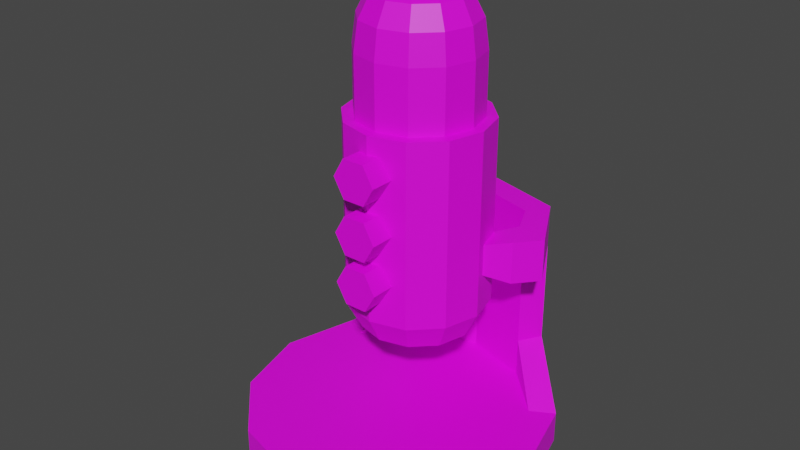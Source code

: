 # Source: Microphone.blend  (saved by Blender 3.4.6; exported with 4.5.12 LTS)
import bpy
from mathutils import Matrix  # noqa: F401  (used for matrix-valued properties, if any)

bpy.ops.wm.read_factory_settings(use_empty=True)
scene = bpy.context.scene
scene.name = 'Scene'

# ---- collections
col_collection = bpy.data.collections.new('Collection'); scene.collection.children.link(col_collection)

# ---- images (referenced by path relative to the original .blend; pixels are not part of the script)
import os
ASSET_DIR = os.environ.get("B2B_ASSET_DIR", "")  # directory of the original .blend (textures are referenced by path, not embedded)
HERE = os.path.dirname(os.path.abspath(__file__))  # packed textures are extracted next to this script under _unpacked/

def load_image(name, relpath, width, height, colorspace="sRGB"):
    """Load a texture the original file referenced (path relative to the .blend, or extracted next to this script)."""
    p = next((c for c in (os.path.join(HERE, relpath), os.path.join(ASSET_DIR, relpath)) if relpath and os.path.exists(c)), "")
    if p:
        img = bpy.data.images.load(p, check_existing=True)
        img.name = name
    else:  # same state as the original file: an image datablock whose file is absent (Cycles renders it pink)
        img = bpy.data.images.new(name, width, height)
        img.source = "FILE"
        img.filepath = "//" + (relpath or name)
    img.colorspace_settings.name = colorspace
    return img
img_mastercolor_png = load_image('MasterColor.png', 'MasterColor.png', 1024, 1024, 'sRGB')

# ---- materials (node trees are filled in below, after node groups)
mat_material_001 = bpy.data.materials.new('Material.001')
mat_material_001.use_transparent_shadow = False

# ---- material node trees
mat_material_001.use_nodes = True; mat_material_001.node_tree.nodes.clear()
_N = mat_material_001.node_tree.nodes; _L = mat_material_001.node_tree.links
n0 = _N.new('ShaderNodeBsdfPrincipled'); n0.name = 'Principled BSDF'; n0.location = (10, 300)
n0.distribution = 'GGX'
n0.subsurface_method = 'RANDOM_WALK_SKIN'
n0.inputs[3].default_value = 1.45
n0.inputs[27].default_value = (0.0, 0.0, 0.0, 1.0)
n0.inputs[28].default_value = 1.0
n1 = _N.new('ShaderNodeOutputMaterial'); n1.name = 'Material Output'; n1.location = (300, 300)
n2 = _N.new('ShaderNodeTexImage'); n2.name = 'Image Texture'; n2.location = (-361, 140)
n2.image = img_mastercolor_png
_L.new(n0.outputs[0], n1.inputs[0])
_L.new(n2.outputs[0], n0.inputs[0])
n1.is_active_output = True

# ---- world
world_world = bpy.data.worlds.new('World'); scene.world = world_world
world_world.use_nodes = True; world_world.node_tree.nodes.clear()
_N = world_world.node_tree.nodes; _L = world_world.node_tree.links
n0 = _N.new('ShaderNodeOutputWorld'); n0.name = 'World Output'; n0.location = (300, 300)
n1 = _N.new('ShaderNodeBackground'); n1.name = 'Background'; n1.location = (10, 300)
n1.inputs[0].default_value = (0.05088, 0.05088, 0.05088, 1.0)
_L.new(n1.outputs[0], n0.inputs[0])
n0.is_active_output = True
world_world.color = (0.05088, 0.05088, 0.05088)
world_world.use_sun_shadow = False
world_world.sun_shadow_jitter_overblur = 0.0

# ---- meshes
me_cylinder = bpy.data.meshes.new('Cylinder')
me_cylinder.from_pydata([(0.8479, -0.1521, 5.96e-08), (-0.1521, -0.1521, 0.1044), (0.7139, -0.6521, 5.96e-08), (0.3479, -1.018, 5.96e-08), (-0.1521, -1.152, 5.96e-08), (-0.6521, -1.018, 5.96e-08), (-1.018, -0.6521, 5.96e-08), (-1.152, -0.1521, 5.96e-08), (-1.018, 0.3479, 5.96e-08), (-0.6521, 0.7139, 5.96e-08), (-0.1521, 0.8479, 5.96e-08), (0.3479, 0.7139, 5.96e-08), (0.7139, 0.3479, 5.96e-08), (0.7139, -0.6521, 0.1044), (0.8479, -0.1521, 0.1044), (0.3479, -1.018, 0.1044), (-0.1521, -1.152, 0.1044), (-0.6521, -1.018, 0.1044), (-1.018, -0.6521, 0.1044), (-1.152, -0.1521, 0.1044), (-1.018, 0.3479, 0.1044), (-0.6521, 0.7139, 0.1044), (-0.1521, 0.8479, 0.1044), (0.3479, 0.7139, 0.1044), (0.7139, 0.3479, 0.1044), (0.5646, -0.5659, 0.1044), (0.6755, -0.1521, 0.1044), (0.2617, -0.8688, 0.1044), (-0.1521, -0.9796, 0.1044), (-0.5659, -0.8688, 0.1044), (-0.8688, -0.5659, 0.1044), (-0.9796, -0.1521, 0.1044), (-0.8688, 0.2617, 0.1044), (-0.5659, 0.5646, 0.1044), (-0.1521, 0.6755, 0.1044), (0.2617, 0.5646, 0.1044), (0.5646, 0.2617, 0.1044), (-0.6521, 0.7139, 0.2291), (-0.1521, 0.8479, 0.2291), (0.3479, 0.7139, 0.2291), (-0.5659, 0.5646, 0.2291), (-0.1521, 0.6755, 0.2291), (0.2617, 0.5646, 0.2291), (-0.1521, 0.8479, 0.7078), (-0.6521, 0.7139, 0.7078), (0.3479, 0.7139, 0.7078), (-0.1521, 0.6755, 0.7078), (-0.5659, 0.5646, 0.7078), (0.2617, 0.5646, 0.7078), (-0.1521, 0.8479, 0.5698), (0.3479, 0.7139, 0.5698), (0.2617, 0.5646, 0.5698), (-0.5659, 0.5646, 0.5698), (-0.6521, 0.7139, 0.5698), (-0.1521, 0.6755, 0.5698), (-0.7487, 0.163, 0.7078), (-0.873, 0.3123, 0.7078), (0.4445, 0.163, 0.7078), (0.5688, 0.3123, 0.7078), (-0.7487, 0.163, 0.5698), (0.5688, 0.3123, 0.5698), (0.4445, 0.163, 0.5698), (-0.873, 0.3123, 0.5698), (-0.7625, 0.5131, 0.7078), (-0.6573, 0.3638, 0.7078), (-0.6573, 0.3638, 0.5698), (-0.7625, 0.5131, 0.5698), (0.3531, 0.3638, 0.7078), (0.4584, 0.5131, 0.7078), (0.4584, 0.5131, 0.5698), (0.3531, 0.3638, 0.5698), (-0.5179, 0.0457, 0.5965), (-0.5179, 0.0457, 0.6811), (0.2137, 0.0457, 0.6811), (0.2137, 0.0457, 0.5965), (0.1576, 0.1688, 0.6811), (0.1576, 0.1688, 0.5965), (-0.4618, 0.1688, 0.6811), (-0.4618, 0.1688, 0.5965), (0.2392, 0.0205, 1.063), (0.1868, -0.1751, 1.063), (0.04354, -0.3183, 1.063), (-0.1521, -0.3708, 1.063), (-0.3477, -0.3183, 1.063), (-0.4909, -0.1751, 1.063), (-0.5433, 0.0205, 1.063), (-0.4909, 0.2161, 1.063), (-0.3477, 0.3593, 1.063), (-0.1521, 0.4118, 1.063), (0.04354, 0.3593, 1.063), (0.1868, 0.2161, 1.063), (0.218, 0.0205, 0.3752), (0.3092, 0.0205, 0.4633), (0.1684, -0.1645, 0.3752), (0.2474, -0.2101, 0.4633), (0.03293, -0.3, 0.3752), (0.07854, -0.379, 0.4633), (-0.1521, -0.3495, 0.3752), (-0.1521, -0.4408, 0.4633), (-0.3371, -0.3, 0.3752), (-0.3827, -0.379, 0.4633), (-0.4726, -0.1645, 0.3752), (-0.5516, -0.2101, 0.4633), (-0.5221, 0.0205, 0.3752), (-0.6134, 0.0205, 0.4633), (-0.4726, 0.2055, 0.3752), (-0.5516, 0.2511, 0.4633), (-0.3371, 0.341, 0.3752), (-0.3827, 0.42, 0.4633), (-0.1521, 0.3905, 0.3752), (-0.1521, 0.4818, 0.4633), (0.03293, 0.341, 0.3752), (0.07854, 0.42, 0.4633), (0.1684, 0.2055, 0.3752), (0.2474, 0.2511, 0.4633), (0.2474, -0.2101, 1.063), (0.3092, 0.0205, 1.063), (0.07854, -0.379, 1.063), (-0.1521, -0.4408, 1.063), (-0.3827, -0.379, 1.063), (-0.5516, -0.2101, 1.063), (-0.6134, 0.0205, 1.063), (-0.5516, 0.2511, 1.063), (-0.3827, 0.42, 1.063), (-0.1521, 0.4818, 1.063), (0.07854, 0.42, 1.063), (0.2474, 0.2511, 1.063), (-0.1521, 0.0205, 1.462), (0.1868, -0.1751, 1.262), (0.1036, -0.1271, 1.423), (0.1645, -0.1623, 1.355), (0.2392, 0.0205, 1.262), (0.2134, 0.0205, 1.355), (0.1431, 0.0205, 1.423), (0.04354, -0.3183, 1.262), (-0.004494, -0.2351, 1.423), (0.03067, -0.296, 1.355), (-0.1521, -0.3708, 1.262), (-0.1521, -0.2747, 1.423), (-0.1521, -0.345, 1.355), (-0.3477, -0.3183, 1.262), (-0.2997, -0.2351, 1.423), (-0.3348, -0.296, 1.355), (-0.4909, -0.1751, 1.262), (-0.4077, -0.1271, 1.423), (-0.4686, -0.1623, 1.355), (-0.5433, 0.0205, 1.262), (-0.4473, 0.0205, 1.423), (-0.5176, 0.0205, 1.355), (-0.4909, 0.2161, 1.262), (-0.4077, 0.1681, 1.423), (-0.4686, 0.2033, 1.355), (-0.3477, 0.3593, 1.262), (-0.2997, 0.2761, 1.423), (-0.3348, 0.3371, 1.355), (-0.1521, 0.4118, 1.262), (-0.1521, 0.3157, 1.423), (-0.1521, 0.386, 1.355), (0.04354, 0.3593, 1.262), (-0.004494, 0.2761, 1.423), (0.03067, 0.3371, 1.355), (0.1868, 0.2161, 1.262), (0.1036, 0.1681, 1.423), (0.1645, 0.2033, 1.355), (0.04703, 0.0205, 1.448), (0.02036, -0.07906, 1.448), (-0.05253, -0.1519, 1.448), (-0.1521, -0.1786, 1.448), (-0.2517, -0.1519, 1.448), (-0.3245, -0.07906, 1.448), (-0.3512, 0.0205, 1.448), (-0.3245, 0.1201, 1.448), (-0.2517, 0.1929, 1.448), (-0.1521, 0.2196, 1.448), (-0.05253, 0.1929, 1.448), (0.02036, 0.1201, 1.448), (-0.007219, -0.5579, 0.7633), (-0.007219, -0.2682, 0.7633), (-0.007219, -0.2682, 0.9412), (-0.007219, -0.5579, 0.9412), (-0.07965, -0.2682, 0.8785), (-0.07965, -0.5579, 0.8785), (-0.2245, -0.2682, 0.8785), (-0.2245, -0.5579, 0.8785), (-0.297, -0.2682, 0.9412), (-0.297, -0.5579, 0.9412), (-0.2245, -0.2682, 1.004), (-0.2245, -0.5579, 1.004), (-0.07965, -0.2682, 1.004), (-0.07965, -0.5579, 1.004), (-0.07965, -0.2682, 0.7006), (-0.07965, -0.5579, 0.7006), (-0.2245, -0.2682, 0.7006), (-0.2245, -0.5579, 0.7006), (-0.297, -0.2682, 0.7633), (-0.297, -0.5579, 0.7633), (-0.2245, -0.2682, 0.8261), (-0.2245, -0.5579, 0.8261), (-0.07965, -0.2682, 0.8261), (-0.07965, -0.5579, 0.8261), (-0.007219, -0.5579, 0.6008), (-0.007219, -0.2682, 0.6008), (-0.07965, -0.2682, 0.5381), (-0.07965, -0.5579, 0.5381), (-0.2245, -0.2682, 0.5381), (-0.2245, -0.5579, 0.5381), (-0.297, -0.2682, 0.6008), (-0.297, -0.5579, 0.6008), (-0.2245, -0.2682, 0.6636), (-0.2245, -0.5579, 0.6636), (-0.07965, -0.2682, 0.6636), (-0.07965, -0.5579, 0.6636)], [], [(0, 14, 13, 2), (2, 13, 15, 3), (3, 15, 16, 4), (4, 16, 17, 5), (5, 17, 18, 6), (6, 18, 19, 7), (7, 19, 20, 8), (8, 20, 21, 9), (9, 21, 22, 10), (10, 22, 23, 11), (11, 23, 24, 12), (12, 24, 14, 0), (0, 2, 3, 4, 5, 6, 7, 8, 9, 10, 11, 12), (26, 25, 13, 14), (25, 27, 15, 13), (27, 28, 16, 15), (28, 29, 17, 16), (29, 30, 18, 17), (30, 31, 19, 18), (31, 32, 20, 19), (24, 23, 39), (36, 24, 39, 42), (34, 35, 42, 41), (20, 32, 40, 37), (36, 26, 14, 24), (1, 25, 26), (1, 27, 25), (1, 28, 27), (1, 29, 28), (1, 30, 29), (1, 31, 30), (1, 32, 31), (1, 33, 32), (1, 34, 33), (1, 35, 34), (1, 36, 35), (1, 26, 36), (64, 63, 56, 55), (50, 49, 43, 45), (23, 22, 38, 39), (35, 36, 42), (22, 21, 37, 38), (32, 33, 40), (21, 20, 37), (33, 34, 41, 40), (47, 46, 43, 44), (46, 48, 45, 43), (68, 67, 57, 58), (52, 54, 46, 47), (49, 53, 44, 43), (54, 51, 48, 46), (41, 42, 51, 54), (38, 37, 53, 49), (40, 41, 54, 52), (37, 40, 52, 53), (39, 38, 49, 50), (42, 39, 50, 51), (61, 60, 58, 57), (62, 59, 55, 56), (69, 68, 58, 60), (70, 61, 74, 76), (63, 66, 62, 56), (61, 57, 73, 74), (70, 69, 60, 61), (66, 65, 59, 62), (53, 52, 65, 66), (44, 53, 66, 63), (52, 47, 64, 65), (47, 44, 63, 64), (51, 50, 69, 70), (48, 51, 70, 67), (50, 45, 68, 69), (45, 48, 67, 68), (78, 77, 72, 71), (75, 76, 74, 73), (55, 59, 71, 72), (65, 64, 77, 78), (67, 70, 76, 75), (59, 65, 78, 71), (57, 67, 75, 73), (64, 55, 72, 77), (114, 126, 116, 92), (96, 117, 118, 98), (98, 118, 119, 100), (100, 119, 120, 102), (102, 120, 121, 104), (104, 121, 122, 106), (106, 122, 123, 108), (108, 123, 124, 110), (110, 124, 125, 112), (112, 125, 126, 114), (79, 90, 161, 131), (94, 115, 117, 96), (92, 116, 115, 94), (92, 94, 93, 91), (94, 96, 95, 93), (96, 98, 97, 95), (98, 100, 99, 97), (100, 102, 101, 99), (102, 104, 103, 101), (104, 106, 105, 103), (106, 108, 107, 105), (108, 110, 109, 107), (110, 112, 111, 109), (112, 114, 113, 111), (114, 92, 91, 113), (91, 93, 95, 97, 99, 101, 103, 105, 107, 109, 111, 113), (79, 80, 115, 116), (80, 81, 117, 115), (81, 82, 118, 117), (82, 83, 119, 118), (83, 84, 120, 119), (84, 85, 121, 120), (85, 86, 122, 121), (86, 87, 123, 122), (87, 88, 124, 123), (88, 89, 125, 124), (89, 90, 126, 125), (90, 79, 116, 126), (81, 80, 128, 134), (88, 87, 152, 155), (85, 84, 143, 146), (82, 81, 134, 137), (80, 79, 131, 128), (89, 88, 155, 158), (86, 85, 146, 149), (83, 82, 137, 140), (90, 89, 158, 161), (87, 86, 149, 152), (84, 83, 140, 143), (128, 131, 132, 130), (130, 132, 133, 129), (129, 133, 164, 165), (134, 128, 130, 136), (136, 130, 129, 135), (135, 129, 165, 166), (137, 134, 136, 139), (139, 136, 135, 138), (138, 135, 166, 167), (140, 137, 139, 142), (142, 139, 138, 141), (141, 138, 167, 168), (143, 140, 142, 145), (145, 142, 141, 144), (144, 141, 168, 169), (146, 143, 145, 148), (148, 145, 144, 147), (147, 144, 169, 170), (149, 146, 148, 151), (151, 148, 147, 150), (150, 147, 170, 171), (152, 149, 151, 154), (154, 151, 150, 153), (153, 150, 171, 172), (155, 152, 154, 157), (157, 154, 153, 156), (156, 153, 172, 173), (158, 155, 157, 160), (160, 157, 156, 159), (159, 156, 173, 174), (161, 158, 160, 163), (163, 160, 159, 162), (162, 159, 174, 175), (131, 161, 163, 132), (132, 163, 162, 133), (133, 162, 175, 164), (127, 165, 164), (127, 166, 165), (127, 167, 166), (127, 168, 167), (127, 169, 168), (127, 170, 169), (127, 171, 170), (127, 172, 171), (127, 173, 172), (127, 174, 173), (127, 175, 174), (127, 164, 175), (206, 207, 209, 208), (191, 176, 199, 197, 195, 193), (178, 179, 181, 180), (201, 202, 204, 206, 208, 210), (194, 195, 197, 196), (180, 181, 183, 182), (177, 190, 192, 194, 196, 198), (192, 193, 195, 194), (182, 183, 185, 184), (198, 199, 176, 177), (190, 191, 193, 192), (184, 185, 187, 186), (181, 179, 189, 187, 185, 183), (177, 176, 191, 190), (186, 187, 189, 188), (203, 200, 211, 209, 207, 205), (196, 197, 199, 198), (188, 189, 179, 178), (178, 180, 182, 184, 186, 188), (204, 205, 207, 206), (210, 211, 200, 201), (202, 203, 205, 204), (201, 200, 203, 202), (208, 209, 211, 210)])
_uv = me_cylinder.uv_layers.new(name='UVMap')
_uv.uv.foreach_set('vector', [0.4192, 0.7251, 0.4192, 0.7415, 0.4164, 0.7415, 0.4164, 0.7251, 0.4164, 0.7251, 0.4164, 0.7415, 0.4137, 0.7415, 0.4137, 0.7251, 0.4137, 0.7251, 0.4137, 0.7415, 0.411, 0.7415, 0.411, 0.7251, 0.411, 0.7251, 0.411, 0.7415, 0.4082, 0.7415, 0.4082, 0.7251, 0.4082, 0.7251, 0.4082, 0.7415, 0.4055, 0.7415, 0.4055, 0.7251, 0.4055, 0.7251, 0.4055, 0.7415, 0.4028, 0.7415, 0.4028, 0.7251, 0.4028, 0.7251, 0.4028, 0.7415, 0.4, 0.7415, 0.4, 0.7251, 0.4, 0.7251, 0.4, 0.7415, 0.3973, 0.7415, 0.3973, 0.7251, 0.3973, 0.7251, 0.3973, 0.7415, 0.3946, 0.7415, 0.3946, 0.7251, 0.3946, 0.7251, 0.3946, 0.7415, 0.3918, 0.7415, 0.3918, 0.7251, 0.3918, 0.7251, 0.3918, 0.7415, 0.3891, 0.7415, 0.3891, 0.7251, 0.3891, 0.7251, 0.3891, 0.7415, 0.3864, 0.7415, 0.3864, 0.7251, 0.411, 0.7247, 0.4149, 0.7237, 0.4178, 0.7208, 0.4188, 0.7169, 0.4178, 0.7129, 0.4149, 0.7101, 0.411, 0.709, 0.407, 0.7101, 0.4042, 0.7129, 0.4031, 0.7169, 0.4042, 0.7208, 0.407, 0.7237, 0.3946, 0.7234, 0.3978, 0.7225, 0.3985, 0.7237, 0.3946, 0.7247, 0.3978, 0.7225, 0.4002, 0.7201, 0.4014, 0.7208, 0.3985, 0.7237, 0.4002, 0.7201, 0.4011, 0.7169, 0.4024, 0.7169, 0.4014, 0.7208, 0.4011, 0.7169, 0.4002, 0.7136, 0.4014, 0.7129, 0.4024, 0.7169, 0.4002, 0.7136, 0.3978, 0.7112, 0.3985, 0.7101, 0.4014, 0.7129, 0.3978, 0.7112, 0.3946, 0.7104, 0.3946, 0.709, 0.3985, 0.7101, 0.3946, 0.7104, 0.3913, 0.7112, 0.3906, 0.7101, 0.3946, 0.709, 0.3891, 0.7415, 0.3918, 0.7415, 0.3918, 0.7415, 0.3913, 0.7225, 0.3906, 0.7237, 0.3878, 0.7208, 0.3889, 0.7201, 0.3881, 0.7169, 0.3889, 0.7201, 0.3889, 0.7201, 0.3881, 0.7169, 0.3906, 0.7101, 0.3913, 0.7112, 0.3889, 0.7136, 0.3878, 0.7129, 0.3913, 0.7225, 0.3946, 0.7234, 0.3946, 0.7247, 0.3906, 0.7237, 0.3976, 0.7221, 0.3978, 0.7225, 0.3946, 0.7234, 0.3998, 0.7199, 0.4002, 0.7201, 0.3978, 0.7225, 0.4006, 0.7169, 0.4011, 0.7169, 0.4002, 0.7201, 0.3998, 0.7138, 0.4002, 0.7136, 0.4011, 0.7169, 0.3976, 0.7116, 0.3978, 0.7112, 0.4002, 0.7136, 0.3946, 0.7108, 0.3946, 0.7104, 0.3978, 0.7112, 0.3915, 0.7116, 0.3913, 0.7112, 0.3946, 0.7104, 0.3893, 0.7138, 0.3889, 0.7136, 0.3913, 0.7112, 0.3885, 0.7169, 0.3881, 0.7169, 0.3889, 0.7136, 0.3893, 0.7199, 0.3889, 0.7201, 0.3881, 0.7169, 0.3915, 0.7221, 0.3913, 0.7225, 0.3889, 0.7201, 0.3946, 0.7229, 0.3946, 0.7234, 0.3913, 0.7225, 0.3889, 0.7136, 0.3878, 0.7129, 0.3878, 0.7129, 0.3889, 0.7136, 0.3918, 0.7415, 0.3946, 0.7415, 0.3946, 0.7415, 0.3918, 0.7415, 0.3918, 0.7415, 0.3946, 0.7415, 0.3946, 0.7415, 0.3918, 0.7415, 0.3889, 0.7201, 0.3913, 0.7225, 0.3889, 0.7201, 0.3946, 0.7415, 0.3973, 0.7415, 0.3973, 0.7415, 0.3946, 0.7415, 0.3913, 0.7112, 0.3889, 0.7136, 0.3889, 0.7136, 0.3973, 0.7415, 0.4, 0.7415, 0.3973, 0.7415, 0.3889, 0.7136, 0.3881, 0.7169, 0.3881, 0.7169, 0.3889, 0.7136, 0.3889, 0.7136, 0.3881, 0.7169, 0.3867, 0.7169, 0.3878, 0.7129, 0.3881, 0.7169, 0.3889, 0.7201, 0.3878, 0.7208, 0.3867, 0.7169, 0.3878, 0.7208, 0.3889, 0.7201, 0.3889, 0.7201, 0.3878, 0.7208, 0.3889, 0.7136, 0.3881, 0.7169, 0.3881, 0.7169, 0.3889, 0.7136, 0.3946, 0.7415, 0.3973, 0.7415, 0.3973, 0.7415, 0.3946, 0.7415, 0.3881, 0.7169, 0.3889, 0.7201, 0.3889, 0.7201, 0.3881, 0.7169, 0.3881, 0.7169, 0.3889, 0.7201, 0.3889, 0.7201, 0.3881, 0.7169, 0.3946, 0.7415, 0.3973, 0.7415, 0.3973, 0.7415, 0.3946, 0.7415, 0.3889, 0.7136, 0.3881, 0.7169, 0.3881, 0.7169, 0.3889, 0.7136, 0.3878, 0.7129, 0.3889, 0.7136, 0.3889, 0.7136, 0.3878, 0.7129, 0.3918, 0.7415, 0.3946, 0.7415, 0.3946, 0.7415, 0.3918, 0.7415, 0.3889, 0.7201, 0.3878, 0.7208, 0.3878, 0.7208, 0.3889, 0.7201, 0.3889, 0.7201, 0.3878, 0.7208, 0.3878, 0.7208, 0.3889, 0.7201, 0.3878, 0.7129, 0.3889, 0.7136, 0.3889, 0.7136, 0.3878, 0.7129, 0.3918, 0.7415, 0.3918, 0.7415, 0.3918, 0.7415, 0.3918, 0.7415, 0.3889, 0.7201, 0.3889, 0.7201, 0.3889, 0.7201, 0.3889, 0.7201, 0.3973, 0.7415, 0.3973, 0.7415, 0.3973, 0.7415, 0.3973, 0.7415, 0.3889, 0.7201, 0.3889, 0.7201, 0.3889, 0.7201, 0.3889, 0.7201, 0.3889, 0.7201, 0.3878, 0.7208, 0.3878, 0.7208, 0.3889, 0.7201, 0.3878, 0.7129, 0.3889, 0.7136, 0.3889, 0.7136, 0.3878, 0.7129, 0.3878, 0.7129, 0.3889, 0.7136, 0.3889, 0.7136, 0.3878, 0.7129, 0.3973, 0.7415, 0.3973, 0.7415, 0.3973, 0.7415, 0.3973, 0.7415, 0.3889, 0.7136, 0.3889, 0.7136, 0.3889, 0.7136, 0.3889, 0.7136, 0.3889, 0.7136, 0.3878, 0.7129, 0.3878, 0.7129, 0.3889, 0.7136, 0.3889, 0.7201, 0.3878, 0.7208, 0.3878, 0.7208, 0.3889, 0.7201, 0.3889, 0.7201, 0.3889, 0.7201, 0.3889, 0.7201, 0.3889, 0.7201, 0.3918, 0.7415, 0.3918, 0.7415, 0.3918, 0.7415, 0.3918, 0.7415, 0.3878, 0.7208, 0.3889, 0.7201, 0.3889, 0.7201, 0.3878, 0.7208, 0.3889, 0.7136, 0.3889, 0.7136, 0.3889, 0.7136, 0.3889, 0.7136, 0.3889, 0.7201, 0.3889, 0.7201, 0.3889, 0.7201, 0.3889, 0.7201, 0.3889, 0.7136, 0.3889, 0.7136, 0.3889, 0.7136, 0.3889, 0.7136, 0.3889, 0.7136, 0.3889, 0.7136, 0.3889, 0.7136, 0.3889, 0.7136, 0.3889, 0.7201, 0.3889, 0.7201, 0.3889, 0.7201, 0.3889, 0.7201, 0.3889, 0.7136, 0.3889, 0.7136, 0.3889, 0.7136, 0.3889, 0.7136, 0.3889, 0.7201, 0.3889, 0.7201, 0.3889, 0.7201, 0.3889, 0.7201, 0.3889, 0.7136, 0.3889, 0.7136, 0.3889, 0.7136, 0.3889, 0.7136, 0.4828, 0.7167, 0.4828, 0.7333, 0.4798, 0.7333, 0.4798, 0.7167, 0.5102, 0.7167, 0.5102, 0.7333, 0.5071, 0.7333, 0.5071, 0.7167, 0.5071, 0.7167, 0.5071, 0.7333, 0.5041, 0.7333, 0.5041, 0.7167, 0.5041, 0.7167, 0.5041, 0.7333, 0.5011, 0.7333, 0.5011, 0.7167, 0.5011, 0.7167, 0.5011, 0.7333, 0.498, 0.7333, 0.498, 0.7167, 0.498, 0.7167, 0.498, 0.7333, 0.495, 0.7333, 0.495, 0.7167, 0.495, 0.7167, 0.495, 0.7333, 0.4919, 0.7333, 0.4919, 0.7167, 0.4919, 0.7167, 0.4919, 0.7333, 0.4889, 0.7333, 0.4889, 0.7167, 0.4889, 0.7167, 0.4889, 0.7333, 0.4859, 0.7333, 0.4859, 0.7167, 0.4859, 0.7167, 0.4859, 0.7333, 0.4828, 0.7333, 0.4828, 0.7167, 0.3891, 0.7476, 0.3783, 0.7447, 0.3783, 0.7447, 0.3891, 0.7476, 0.5132, 0.7167, 0.5132, 0.7333, 0.5102, 0.7333, 0.5102, 0.7167, 0.5162, 0.7167, 0.5162, 0.7333, 0.5132, 0.7333, 0.5132, 0.7167, 0.5162, 0.7167, 0.5132, 0.7167, 0.5135, 0.7151, 0.5159, 0.7151, 0.5132, 0.7167, 0.5102, 0.7167, 0.5105, 0.7151, 0.5129, 0.7151, 0.5102, 0.7167, 0.5071, 0.7167, 0.5074, 0.7151, 0.5099, 0.7151, 0.5071, 0.7167, 0.5041, 0.7167, 0.5044, 0.7151, 0.5068, 0.7151, 0.5041, 0.7167, 0.5011, 0.7167, 0.5014, 0.7151, 0.5038, 0.7151, 0.5011, 0.7167, 0.498, 0.7167, 0.4983, 0.7151, 0.5008, 0.7151, 0.498, 0.7167, 0.495, 0.7167, 0.4953, 0.7151, 0.4977, 0.7151, 0.495, 0.7167, 0.4919, 0.7167, 0.4922, 0.7151, 0.4947, 0.7151, 0.4919, 0.7167, 0.4889, 0.7167, 0.4892, 0.7151, 0.4916, 0.7151, 0.4889, 0.7167, 0.4859, 0.7167, 0.4862, 0.7151, 0.4886, 0.7151, 0.4859, 0.7167, 0.4828, 0.7167, 0.4831, 0.7151, 0.4856, 0.7151, 0.4828, 0.7167, 0.4798, 0.7167, 0.4801, 0.7151, 0.4825, 0.7151, 0.5071, 0.713, 0.5106, 0.7121, 0.5132, 0.7095, 0.5141, 0.706, 0.5132, 0.7025, 0.5106, 0.7, 0.5071, 0.699, 0.5036, 0.7, 0.501, 0.7025, 0.5001, 0.706, 0.501, 0.7095, 0.5036, 0.7121, 0.4889, 0.7134, 0.4926, 0.7125, 0.4933, 0.7136, 0.4889, 0.7148, 0.4926, 0.7125, 0.4953, 0.7097, 0.4965, 0.7104, 0.4933, 0.7136, 0.4953, 0.7097, 0.4963, 0.706, 0.4977, 0.706, 0.4965, 0.7104, 0.4963, 0.706, 0.4953, 0.7023, 0.4965, 0.7017, 0.4977, 0.706, 0.4953, 0.7023, 0.4926, 0.6996, 0.4933, 0.6985, 0.4965, 0.7017, 0.4926, 0.6996, 0.4889, 0.6986, 0.4889, 0.6973, 0.4933, 0.6985, 0.4889, 0.6986, 0.4852, 0.6996, 0.4845, 0.6985, 0.4889, 0.6973, 0.4852, 0.6996, 0.4825, 0.7023, 0.4813, 0.7017, 0.4845, 0.6985, 0.4825, 0.7023, 0.4815, 0.706, 0.4802, 0.706, 0.4813, 0.7017, 0.4815, 0.706, 0.4825, 0.7097, 0.4813, 0.7104, 0.4802, 0.706, 0.4825, 0.7097, 0.4852, 0.7125, 0.4845, 0.7136, 0.4813, 0.7104, 0.4852, 0.7125, 0.4889, 0.7134, 0.4889, 0.7148, 0.4845, 0.7136, 0.4079, 0.7367, 0.4, 0.7447, 0.4, 0.7447, 0.4079, 0.7367, 0.3674, 0.7259, 0.3703, 0.715, 0.3703, 0.715, 0.3674, 0.7259, 0.3891, 0.7041, 0.4, 0.7071, 0.4, 0.7071, 0.3891, 0.7041, 0.4108, 0.7259, 0.4079, 0.7367, 0.4079, 0.7367, 0.4108, 0.7259, 0.4, 0.7447, 0.3891, 0.7476, 0.3891, 0.7476, 0.4, 0.7447, 0.3703, 0.7367, 0.3674, 0.7259, 0.3674, 0.7259, 0.3703, 0.7367, 0.3783, 0.7071, 0.3891, 0.7041, 0.3891, 0.7041, 0.3783, 0.7071, 0.4079, 0.715, 0.4108, 0.7259, 0.4108, 0.7259, 0.4079, 0.715, 0.3783, 0.7447, 0.3703, 0.7367, 0.3703, 0.7367, 0.3783, 0.7447, 0.3703, 0.715, 0.3783, 0.7071, 0.3783, 0.7071, 0.3703, 0.715, 0.4, 0.7071, 0.4079, 0.715, 0.4079, 0.715, 0.4, 0.7071, 0.4, 0.7447, 0.3891, 0.7476, 0.3891, 0.7475, 0.3999, 0.7446, 0.3999, 0.7446, 0.3891, 0.7475, 0.3891, 0.7423, 0.3973, 0.7401, 0.3973, 0.7401, 0.3891, 0.7423, 0.3891, 0.7369, 0.3946, 0.7354, 0.4079, 0.7367, 0.4, 0.7447, 0.3999, 0.7446, 0.4078, 0.7367, 0.4078, 0.7367, 0.3999, 0.7446, 0.3973, 0.7401, 0.4033, 0.7341, 0.4033, 0.7341, 0.3973, 0.7401, 0.3946, 0.7354, 0.3987, 0.7314, 0.4108, 0.7259, 0.4079, 0.7367, 0.4078, 0.7367, 0.4107, 0.7259, 0.4107, 0.7259, 0.4078, 0.7367, 0.4033, 0.7341, 0.4055, 0.7259, 0.4055, 0.7259, 0.4033, 0.7341, 0.3987, 0.7314, 0.4002, 0.7259, 0.4079, 0.715, 0.4108, 0.7259, 0.4107, 0.7259, 0.4078, 0.7151, 0.4078, 0.7151, 0.4107, 0.7259, 0.4055, 0.7259, 0.4033, 0.7177, 0.4033, 0.7177, 0.4055, 0.7259, 0.4002, 0.7259, 0.3987, 0.7203, 0.4, 0.7071, 0.4079, 0.715, 0.4078, 0.7151, 0.3999, 0.7071, 0.3999, 0.7071, 0.4078, 0.7151, 0.4033, 0.7177, 0.3973, 0.7117, 0.3973, 0.7117, 0.4033, 0.7177, 0.3987, 0.7203, 0.3946, 0.7163, 0.3891, 0.7041, 0.4, 0.7071, 0.3999, 0.7071, 0.3891, 0.7042, 0.3891, 0.7042, 0.3999, 0.7071, 0.3973, 0.7117, 0.3891, 0.7095, 0.3891, 0.7095, 0.3973, 0.7117, 0.3946, 0.7163, 0.3891, 0.7148, 0.3783, 0.7071, 0.3891, 0.7041, 0.3891, 0.7042, 0.3783, 0.7071, 0.3783, 0.7071, 0.3891, 0.7042, 0.3891, 0.7095, 0.3809, 0.7117, 0.3809, 0.7117, 0.3891, 0.7095, 0.3891, 0.7148, 0.3836, 0.7163, 0.3703, 0.715, 0.3783, 0.7071, 0.3783, 0.7071, 0.3704, 0.7151, 0.3704, 0.7151, 0.3783, 0.7071, 0.3809, 0.7117, 0.3749, 0.7177, 0.3749, 0.7177, 0.3809, 0.7117, 0.3836, 0.7163, 0.3795, 0.7203, 0.3674, 0.7259, 0.3703, 0.715, 0.3704, 0.7151, 0.3675, 0.7259, 0.3675, 0.7259, 0.3704, 0.7151, 0.3749, 0.7177, 0.3727, 0.7259, 0.3727, 0.7259, 0.3749, 0.7177, 0.3795, 0.7203, 0.3781, 0.7259, 0.3703, 0.7367, 0.3674, 0.7259, 0.3675, 0.7259, 0.3704, 0.7367, 0.3704, 0.7367, 0.3675, 0.7259, 0.3727, 0.7259, 0.3749, 0.7341, 0.3749, 0.7341, 0.3727, 0.7259, 0.3781, 0.7259, 0.3795, 0.7314, 0.3783, 0.7447, 0.3703, 0.7367, 0.3704, 0.7367, 0.3783, 0.7446, 0.3783, 0.7446, 0.3704, 0.7367, 0.3749, 0.7341, 0.3809, 0.7401, 0.3809, 0.7401, 0.3749, 0.7341, 0.3795, 0.7314, 0.3836, 0.7354, 0.3891, 0.7476, 0.3783, 0.7447, 0.3783, 0.7446, 0.3891, 0.7475, 0.3891, 0.7475, 0.3783, 0.7446, 0.3809, 0.7401, 0.3891, 0.7423, 0.3891, 0.7423, 0.3809, 0.7401, 0.3836, 0.7354, 0.3891, 0.7369, 0.3939, 0.7341, 0.3946, 0.7354, 0.3891, 0.7369, 0.3973, 0.7306, 0.3987, 0.7314, 0.3946, 0.7354, 0.3986, 0.7259, 0.4002, 0.7259, 0.3987, 0.7314, 0.3973, 0.7211, 0.3987, 0.7203, 0.4002, 0.7259, 0.3939, 0.7176, 0.3946, 0.7163, 0.3987, 0.7203, 0.3891, 0.7164, 0.3891, 0.7148, 0.3946, 0.7163, 0.3844, 0.7176, 0.3836, 0.7163, 0.3891, 0.7148, 0.3809, 0.7211, 0.3795, 0.7203, 0.3836, 0.7163, 0.3796, 0.7259, 0.3781, 0.7259, 0.3795, 0.7203, 0.3809, 0.7306, 0.3795, 0.7314, 0.3781, 0.7259, 0.3844, 0.7341, 0.3836, 0.7354, 0.3795, 0.7314, 0.3891, 0.7354, 0.3891, 0.7369, 0.3836, 0.7354, 0.6131, 0.723, 0.6131, 0.7492, 0.6043, 0.7492, 0.6043, 0.723, 0.6109, 0.7162, 0.6, 0.7225, 0.5891, 0.7162, 0.5891, 0.7036, 0.6, 0.6973, 0.6109, 0.7036, 0.6393, 0.723, 0.6393, 0.7492, 0.6306, 0.7492, 0.6306, 0.723, 0.6262, 0.7225, 0.6371, 0.7162, 0.6371, 0.7036, 0.6262, 0.6973, 0.6153, 0.7036, 0.6153, 0.7162, 0.6131, 0.723, 0.6131, 0.7492, 0.6043, 0.7492, 0.6043, 0.723, 0.6306, 0.723, 0.6306, 0.7492, 0.6218, 0.7492, 0.6218, 0.723, 0.6262, 0.7225, 0.6371, 0.7162, 0.6371, 0.7036, 0.6262, 0.6973, 0.6153, 0.7036, 0.6153, 0.7162, 0.6218, 0.723, 0.6218, 0.7492, 0.6131, 0.7492, 0.6131, 0.723, 0.6218, 0.723, 0.6218, 0.7492, 0.6131, 0.7492, 0.6131, 0.723, 0.5956, 0.723, 0.5956, 0.7492, 0.5868, 0.7492, 0.5868, 0.723, 0.6306, 0.723, 0.6306, 0.7492, 0.6218, 0.7492, 0.6218, 0.723, 0.6131, 0.723, 0.6131, 0.7492, 0.6043, 0.7492, 0.6043, 0.723, 0.6109, 0.7162, 0.6, 0.7225, 0.5891, 0.7162, 0.5891, 0.7036, 0.6, 0.6973, 0.6109, 0.7036, 0.6393, 0.723, 0.6393, 0.7492, 0.6306, 0.7492, 0.6306, 0.723, 0.6043, 0.723, 0.6043, 0.7492, 0.5956, 0.7492, 0.5956, 0.723, 0.6109, 0.7162, 0.6, 0.7225, 0.5891, 0.7162, 0.5891, 0.7036, 0.6, 0.6973, 0.6109, 0.7036, 0.6043, 0.723, 0.6043, 0.7492, 0.5956, 0.7492, 0.5956, 0.723, 0.5956, 0.723, 0.5956, 0.7492, 0.5868, 0.7492, 0.5868, 0.723, 0.6262, 0.7225, 0.6371, 0.7162, 0.6371, 0.7036, 0.6262, 0.6973, 0.6153, 0.7036, 0.6153, 0.7162, 0.6218, 0.723, 0.6218, 0.7492, 0.6131, 0.7492, 0.6131, 0.723, 0.5956, 0.723, 0.5956, 0.7492, 0.5868, 0.7492, 0.5868, 0.723, 0.6306, 0.723, 0.6306, 0.7492, 0.6218, 0.7492, 0.6218, 0.723, 0.6393, 0.723, 0.6393, 0.7492, 0.6306, 0.7492, 0.6306, 0.723, 0.6043, 0.723, 0.6043, 0.7492, 0.5956, 0.7492, 0.5956, 0.723])
me_cylinder.materials.append(mat_material_001)
me_cylinder.update()

# ---- objects
ob_cylinder = bpy.data.objects.new('Cylinder', me_cylinder)

# ---- transforms, parenting, visibility, modifiers, constraints
ob_cylinder.location = (0.0, 0.0, 0.0)
ob_cylinder.scale = (0.05, 0.05, 0.1)

# ---- collection membership
col_collection.objects.link(ob_cylinder)

# ---- scene / render settings (as saved in the file)
scene.frame_start = 1; scene.frame_end = 250; scene.frame_set(1)
scene.render.engine = 'BLENDER_EEVEE_NEXT'
scene.cycles.sampling_pattern = 'TABULATED_SOBOL'
scene.cycles.use_light_tree = False
scene.view_settings.view_transform = 'Filmic'
bpy.context.view_layer.update()

# ---- added for rendering (the .blend has no active camera and no usable light): camera, sun
cam_auto = bpy.data.cameras.new('AutoCamera')
cam_auto.lens = 50.0
cam_auto.sensor_width = 36.0
cam_auto.clip_end = 1000.0
ob_auto_camera = bpy.data.objects.new('AutoCamera', cam_auto)
scene.collection.objects.link(ob_auto_camera)
ob_auto_camera.location = (0.180574, -0.233418, 0.223628)
ob_auto_camera.rotation_euler = (1.09748, -7.21219e-08, 0.694738)
scene.camera = ob_auto_camera
light_auto_sun = bpy.data.lights.new('AutoSun', 'SUN')
light_auto_sun.energy = 3.0
light_auto_sun.angle = 0.0523599
ob_auto_sun = bpy.data.objects.new('AutoSun', light_auto_sun)
scene.collection.objects.link(ob_auto_sun)
ob_auto_sun.rotation_euler = (0.872665, 0.174533, 0.523599)
bpy.context.view_layer.update()
